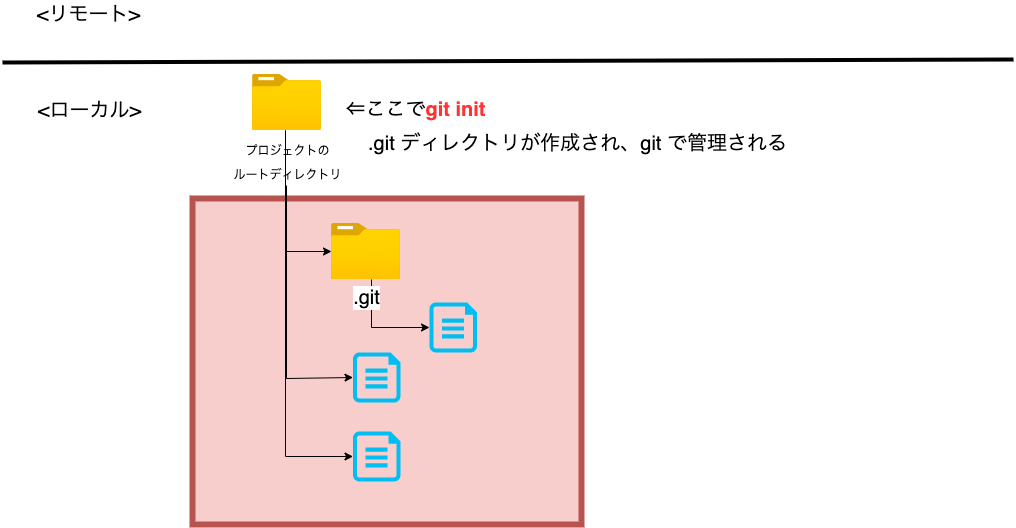

The diagram above was exported from draw.io. Its source (the exported page's mxGraphModel, read from the mxfile embedded in the PNG):
<mxGraphModel dx="1426" dy="712" grid="0" gridSize="10" guides="1" tooltips="1" connect="1" arrows="1" fold="1" page="1" pageScale="1" pageWidth="1200" pageHeight="1600" math="0" shadow="0">
  <root>
    <mxCell id="zl7DSVKjD4-4tUUOEMTj-0" />
    <mxCell id="zl7DSVKjD4-4tUUOEMTj-1" parent="zl7DSVKjD4-4tUUOEMTj-0" />
    <mxCell id="JeShrGFbOC5fb0kB6tbX-15" value="" style="rounded=0;whiteSpace=wrap;html=1;fontSize=20;strokeWidth=6;fillColor=#f8cecc;strokeColor=#b85450;" parent="zl7DSVKjD4-4tUUOEMTj-1" vertex="1">
      <mxGeometry x="202" y="416" width="389" height="326" as="geometry" />
    </mxCell>
    <mxCell id="zl7DSVKjD4-4tUUOEMTj-4" value="" style="endArrow=none;html=1;rounded=0;strokeWidth=4;fontSize=20;" parent="zl7DSVKjD4-4tUUOEMTj-1" edge="1">
      <mxGeometry width="50" height="50" relative="1" as="geometry">
        <mxPoint x="12" y="280" as="sourcePoint" />
        <mxPoint x="1023" y="277" as="targetPoint" />
      </mxGeometry>
    </mxCell>
    <mxCell id="zl7DSVKjD4-4tUUOEMTj-5" value="&lt;font style=&quot;font-size: 20px;&quot;&gt;&amp;lt;ローカル&amp;gt;&lt;/font&gt;" style="text;html=1;align=center;verticalAlign=middle;resizable=0;points=[];autosize=1;strokeColor=none;fillColor=none;fontSize=20;" parent="zl7DSVKjD4-4tUUOEMTj-1" vertex="1">
      <mxGeometry x="42" y="314" width="113" height="28" as="geometry" />
    </mxCell>
    <mxCell id="zl7DSVKjD4-4tUUOEMTj-6" value="&lt;font style=&quot;font-size: 20px;&quot;&gt;&amp;lt;リモート&amp;gt;&lt;/font&gt;" style="text;html=1;align=center;verticalAlign=middle;resizable=0;points=[];autosize=1;strokeColor=none;fillColor=none;fontSize=20;" parent="zl7DSVKjD4-4tUUOEMTj-1" vertex="1">
      <mxGeometry x="41" y="218" width="114" height="28" as="geometry" />
    </mxCell>
    <mxCell id="JeShrGFbOC5fb0kB6tbX-3" value="" style="edgeStyle=orthogonalEdgeStyle;rounded=0;orthogonalLoop=1;jettySize=auto;html=1;fontSize=20;" parent="zl7DSVKjD4-4tUUOEMTj-1" source="JeShrGFbOC5fb0kB6tbX-1" target="JeShrGFbOC5fb0kB6tbX-2" edge="1">
      <mxGeometry relative="1" as="geometry">
        <Array as="points">
          <mxPoint x="295" y="469" />
        </Array>
      </mxGeometry>
    </mxCell>
    <mxCell id="JeShrGFbOC5fb0kB6tbX-1" value="&lt;font style=&quot;font-size: 12px&quot;&gt;プロジェクトの&lt;br&gt;ルートディレクトリ&lt;/font&gt;" style="aspect=fixed;html=1;points=[];align=center;image;fontSize=20;image=img/lib/azure2/general/Folder_Blank.svg;" parent="zl7DSVKjD4-4tUUOEMTj-1" vertex="1">
      <mxGeometry x="262" y="292" width="69" height="56.00000000000001" as="geometry" />
    </mxCell>
    <mxCell id="JeShrGFbOC5fb0kB6tbX-6" value="" style="edgeStyle=orthogonalEdgeStyle;rounded=0;orthogonalLoop=1;jettySize=auto;html=1;fontSize=20;" parent="zl7DSVKjD4-4tUUOEMTj-1" source="JeShrGFbOC5fb0kB6tbX-2" target="JeShrGFbOC5fb0kB6tbX-5" edge="1">
      <mxGeometry relative="1" as="geometry">
        <Array as="points">
          <mxPoint x="381" y="545" />
        </Array>
      </mxGeometry>
    </mxCell>
    <mxCell id="JeShrGFbOC5fb0kB6tbX-2" value=".git" style="aspect=fixed;html=1;points=[];align=center;image;fontSize=20;image=img/lib/azure2/general/Folder_Blank.svg;" parent="zl7DSVKjD4-4tUUOEMTj-1" vertex="1">
      <mxGeometry x="341" y="441" width="69" height="56.00000000000001" as="geometry" />
    </mxCell>
    <mxCell id="JeShrGFbOC5fb0kB6tbX-5" value="" style="verticalLabelPosition=bottom;html=1;verticalAlign=top;align=center;strokeColor=none;fillColor=#00BEF2;shape=mxgraph.azure.cloud_services_configuration_file;pointerEvents=1;fontSize=20;" parent="zl7DSVKjD4-4tUUOEMTj-1" vertex="1">
      <mxGeometry x="439" y="520" width="47.5" height="50" as="geometry" />
    </mxCell>
    <mxCell id="JeShrGFbOC5fb0kB6tbX-7" value="" style="verticalLabelPosition=bottom;html=1;verticalAlign=top;align=center;strokeColor=none;fillColor=#00BEF2;shape=mxgraph.azure.cloud_services_configuration_file;pointerEvents=1;fontSize=20;" parent="zl7DSVKjD4-4tUUOEMTj-1" vertex="1">
      <mxGeometry x="362.5" y="570" width="47.5" height="50" as="geometry" />
    </mxCell>
    <mxCell id="JeShrGFbOC5fb0kB6tbX-8" value="" style="verticalLabelPosition=bottom;html=1;verticalAlign=top;align=center;strokeColor=none;fillColor=#00BEF2;shape=mxgraph.azure.cloud_services_configuration_file;pointerEvents=1;fontSize=20;" parent="zl7DSVKjD4-4tUUOEMTj-1" vertex="1">
      <mxGeometry x="362.5" y="649" width="47.5" height="50" as="geometry" />
    </mxCell>
    <mxCell id="JeShrGFbOC5fb0kB6tbX-9" value="" style="edgeStyle=orthogonalEdgeStyle;rounded=0;orthogonalLoop=1;jettySize=auto;html=1;fontSize=20;entryX=0;entryY=0.5;entryDx=0;entryDy=0;entryPerimeter=0;" parent="zl7DSVKjD4-4tUUOEMTj-1" target="JeShrGFbOC5fb0kB6tbX-7" edge="1">
      <mxGeometry relative="1" as="geometry">
        <mxPoint x="296" y="403" as="sourcePoint" />
        <mxPoint x="322.5" y="582" as="targetPoint" />
        <Array as="points">
          <mxPoint x="296" y="596" />
          <mxPoint x="363" y="596" />
        </Array>
      </mxGeometry>
    </mxCell>
    <mxCell id="JeShrGFbOC5fb0kB6tbX-11" value="" style="edgeStyle=orthogonalEdgeStyle;rounded=0;orthogonalLoop=1;jettySize=auto;html=1;fontSize=20;entryX=0;entryY=0.5;entryDx=0;entryDy=0;entryPerimeter=0;" parent="zl7DSVKjD4-4tUUOEMTj-1" source="JeShrGFbOC5fb0kB6tbX-1" target="JeShrGFbOC5fb0kB6tbX-8" edge="1">
      <mxGeometry relative="1" as="geometry">
        <mxPoint x="306" y="413" as="sourcePoint" />
        <mxPoint x="372.5" y="605" as="targetPoint" />
        <Array as="points">
          <mxPoint x="295" y="674" />
        </Array>
      </mxGeometry>
    </mxCell>
    <mxCell id="JeShrGFbOC5fb0kB6tbX-12" value="&lt;font style=&quot;font-size: 20px;&quot;&gt;&lt;font style=&quot;font-size: 20px;&quot;&gt;⇐ここで&lt;font color=&quot;#ff3333&quot; style=&quot;font-size: 20px;&quot;&gt;&lt;b style=&quot;font-size: 20px;&quot;&gt;git init&lt;/b&gt;&lt;/font&gt;&lt;/font&gt;&lt;br style=&quot;font-size: 20px;&quot;&gt;&lt;/font&gt;" style="text;html=1;align=center;verticalAlign=middle;resizable=0;points=[];autosize=1;strokeColor=none;fillColor=none;fontSize=20;" parent="zl7DSVKjD4-4tUUOEMTj-1" vertex="1">
      <mxGeometry x="350" y="313" width="150" height="28" as="geometry" />
    </mxCell>
    <mxCell id="JeShrGFbOC5fb0kB6tbX-17" value=".git ディレクトリが作成され、git で管理される" style="text;html=1;align=center;verticalAlign=middle;resizable=0;points=[];autosize=1;strokeColor=none;fillColor=none;fontSize=20;" parent="zl7DSVKjD4-4tUUOEMTj-1" vertex="1">
      <mxGeometry x="373" y="347" width="427" height="28" as="geometry" />
    </mxCell>
  </root>
</mxGraphModel>